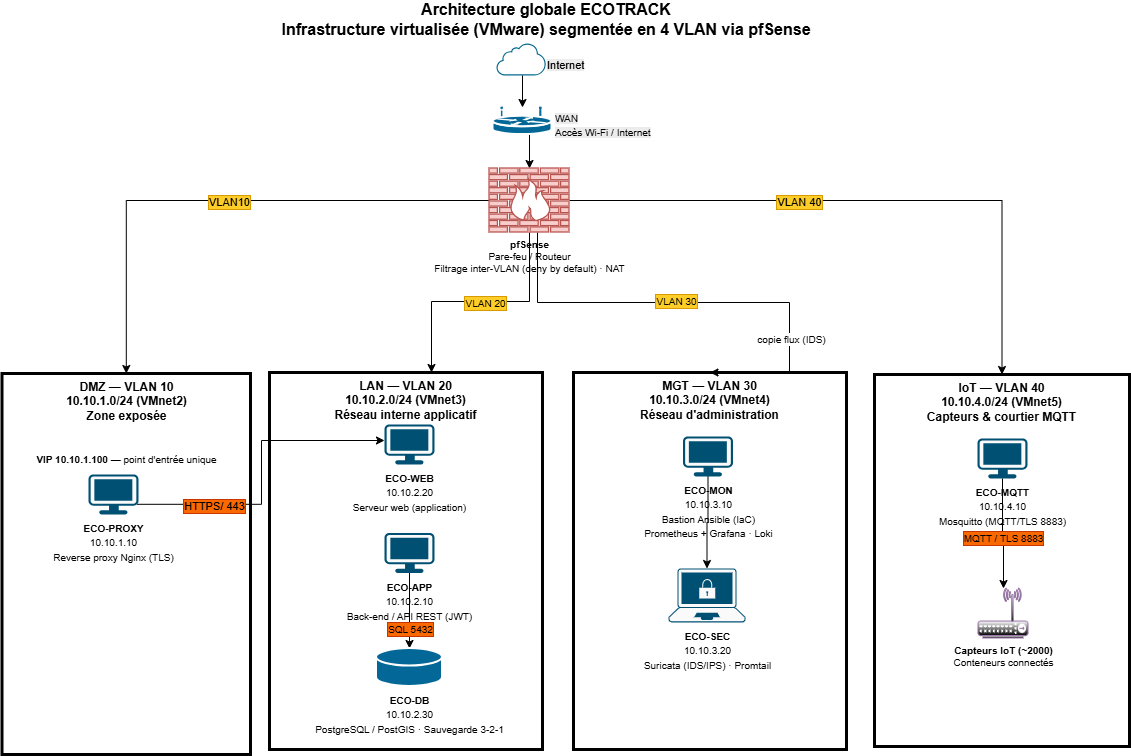

The diagram above was exported from draw.io. Its source (the exported page's mxGraphModel, read from the mxfile embedded in the PNG):
<mxGraphModel dx="1468" dy="834" grid="0" gridSize="10" guides="1" tooltips="1" connect="1" arrows="1" fold="1" page="1" pageScale="1" pageWidth="1169" pageHeight="827" math="0" shadow="0">
  <root>
    <mxCell id="0" />
    <mxCell id="1" parent="0" />
    <mxCell id="iKBKcEqgwJNva0tKNjso-1" parent="1" style="text;html=1;whiteSpace=wrap;strokeColor=none;fillColor=none;align=center;verticalAlign=middle;rounded=0;" value="&lt;span style=&quot;font-size: 16px; font-weight: 700;&quot;&gt;Architecture globale ECOTRACK&lt;/span&gt;&lt;br style=&quot;font-size: 16px; font-weight: 700;&quot;&gt;&lt;div&gt;&lt;span style=&quot;font-size: 16px; font-weight: 700;&quot;&gt;Infrastructure virtualisée (VMware) segmentée en 4 VLAN via pfSense&lt;/span&gt;&lt;span style=&quot;font-size: 16px; font-weight: 700;&quot;&gt;&lt;/span&gt;&lt;/div&gt;" vertex="1">
      <mxGeometry height="30" width="586" x="268" y="14" as="geometry" />
    </mxCell>
    <mxCell id="iKBKcEqgwJNva0tKNjso-9" edge="1" parent="1" source="iKBKcEqgwJNva0tKNjso-7" style="edgeStyle=orthogonalEdgeStyle;rounded=0;orthogonalLoop=1;jettySize=auto;html=1;exitX=0.5;exitY=1;exitDx=0;exitDy=0;exitPerimeter=0;entryX=0.5;entryY=0;entryDx=0;entryDy=0;entryPerimeter=0;" target="iKBKcEqgwJNva0tKNjso-39" value="">
      <mxGeometry relative="1" as="geometry">
        <mxPoint x="470" y="170" as="targetPoint" />
      </mxGeometry>
    </mxCell>
    <mxCell id="iKBKcEqgwJNva0tKNjso-3" parent="1" style="sketch=0;pointerEvents=1;shadow=0;dashed=0;html=1;strokeColor=none;aspect=fixed;labelPosition=center;verticalLabelPosition=bottom;verticalAlign=top;align=center;outlineConnect=0;shape=mxgraph.vvd.cloud_computing;fillColor=#066A90;" value="" vertex="1">
      <mxGeometry height="32" width="50" x="511" y="53" as="geometry" />
    </mxCell>
    <mxCell id="iKBKcEqgwJNva0tKNjso-17" edge="1" parent="1" source="iKBKcEqgwJNva0tKNjso-39" style="edgeStyle=orthogonalEdgeStyle;rounded=0;orthogonalLoop=1;jettySize=auto;html=1;exitX=0;exitY=0.5;exitDx=0;exitDy=0;exitPerimeter=0;" target="iKBKcEqgwJNva0tKNjso-16" value="">
      <mxGeometry relative="1" as="geometry">
        <mxPoint x="434.25" y="203" as="sourcePoint" />
      </mxGeometry>
    </mxCell>
    <mxCell id="iKBKcEqgwJNva0tKNjso-48" connectable="0" parent="iKBKcEqgwJNva0tKNjso-17" style="edgeLabel;html=1;align=center;verticalAlign=middle;resizable=0;points=[];" value="&lt;span style=&quot;color: rgba(0, 0, 0, 0); font-family: monospace; font-size: 0px; text-align: start; background-color: rgb(236, 236, 236);&quot;&gt;%3CmxGraphModel%3E%3Croot%3E%3CmxCell%20id%3D%220%22%2F%3E%3CmxCell%20id%3D%221%22%20parent%3D%220%22%2F%3E%3CmxCell%20id%3D%222%22%20connectable%3D%220%22%20parent%3D%221%22%20style%3D%22edgeLabel%3Bhtml%3D1%3Balign%3Dcenter%3BverticalAlign%3Dmiddle%3Bresizable%3D0%3Bpoints%3D%5B%5D%3BlabelBackgroundColor%3D%23ffcd28%3BlabelBorderColor%3D%23d79b00%3B%22%20value%3D%22%26lt%3Bspan%20style%3D%26quot%3Bfont-size%3A%2010px%3B%26quot%3B%26gt%3BVLAN%2020%26lt%3B%2Fspan%26gt%3B%22%20vertex%3D%221%22%3E%3CmxGeometry%20x%3D%22501%22%20y%3D%22305%22%20as%3D%22geometry%22%2F%3E%3C%2FmxCell%3E%3C%2Froot%3E%3C%2FmxGraphModel%3E&lt;/span&gt;" vertex="1">
      <mxGeometry relative="1" x="-0.1258" y="5" as="geometry">
        <mxPoint as="offset" />
      </mxGeometry>
    </mxCell>
    <mxCell id="iKBKcEqgwJNva0tKNjso-49" connectable="0" parent="iKBKcEqgwJNva0tKNjso-17" style="edgeLabel;html=1;align=center;verticalAlign=middle;resizable=0;points=[];labelBackgroundColor=#ffcd28;labelBorderColor=#d79b00;" value="VLAN10" vertex="1">
      <mxGeometry relative="1" x="-0.0248" y="1" as="geometry">
        <mxPoint as="offset" />
      </mxGeometry>
    </mxCell>
    <mxCell id="iKBKcEqgwJNva0tKNjso-20" edge="1" parent="1" source="iKBKcEqgwJNva0tKNjso-39" style="edgeStyle=orthogonalEdgeStyle;rounded=0;orthogonalLoop=1;jettySize=auto;html=1;" target="iKBKcEqgwJNva0tKNjso-19" value="">
      <mxGeometry relative="1" as="geometry">
        <Array as="points">
          <mxPoint x="544" y="311" />
          <mxPoint x="446" y="311" />
        </Array>
        <mxPoint x="445" y="236" as="sourcePoint" />
      </mxGeometry>
    </mxCell>
    <mxCell id="iKBKcEqgwJNva0tKNjso-47" connectable="0" parent="iKBKcEqgwJNva0tKNjso-20" style="edgeLabel;html=1;align=center;verticalAlign=middle;resizable=0;points=[];labelBackgroundColor=#ffcd28;labelBorderColor=#d79b00;" value="&lt;span style=&quot;font-size: 10px;&quot;&gt;VLAN 20&lt;/span&gt;" vertex="1">
      <mxGeometry relative="1" x="-0.0013" y="-6" as="geometry">
        <mxPoint x="5" y="7" as="offset" />
      </mxGeometry>
    </mxCell>
    <mxCell id="iKBKcEqgwJNva0tKNjso-10" edge="1" parent="1" style="edgeStyle=orthogonalEdgeStyle;rounded=0;orthogonalLoop=1;jettySize=auto;html=1;" target="iKBKcEqgwJNva0tKNjso-7" value="">
      <mxGeometry relative="1" as="geometry">
        <mxPoint x="537.0000000000002" y="85" as="sourcePoint" />
        <mxPoint x="537" y="170" as="targetPoint" />
      </mxGeometry>
    </mxCell>
    <mxCell id="iKBKcEqgwJNva0tKNjso-7" parent="1" style="strokeColor=#ffffff;sketch=0;html=1;pointerEvents=1;dashed=0;fillColor=#036897;strokeWidth=2;verticalLabelPosition=bottom;verticalAlign=top;align=center;outlineConnect=0;shape=mxgraph.cisco.routers.wireless_router;" value="" vertex="1">
      <mxGeometry height="27" width="59" x="507.5" y="117" as="geometry" />
    </mxCell>
    <mxCell id="iKBKcEqgwJNva0tKNjso-12" parent="1" style="text;whiteSpace=wrap;html=1;" value="&lt;span style=&quot;color: rgb(0, 0, 0); font-family: Helvetica; font-size: 10px; font-style: normal; font-variant-ligatures: normal; font-variant-caps: normal; font-weight: 400; letter-spacing: normal; orphans: 2; text-align: center; text-indent: 0px; text-transform: none; widows: 2; word-spacing: 0px; -webkit-text-stroke-width: 0px; white-space: nowrap; background-color: rgb(236, 236, 236); text-decoration-thickness: initial; text-decoration-style: initial; text-decoration-color: initial; display: inline !important; float: none;&quot;&gt;WAN&lt;/span&gt;&lt;br style=&quot;forced-color-adjust: none; color: rgb(0, 0, 0); font-family: Helvetica; font-size: 10px; font-style: normal; font-variant-ligatures: normal; font-variant-caps: normal; font-weight: 400; letter-spacing: normal; orphans: 2; text-align: center; text-indent: 0px; text-transform: none; widows: 2; word-spacing: 0px; -webkit-text-stroke-width: 0px; white-space: nowrap; background-color: rgb(236, 236, 236); text-decoration-thickness: initial; text-decoration-style: initial; text-decoration-color: initial;&quot;&gt;&lt;span style=&quot;color: rgb(0, 0, 0); font-family: Helvetica; font-size: 10px; font-style: normal; font-variant-ligatures: normal; font-variant-caps: normal; font-weight: 400; letter-spacing: normal; orphans: 2; text-align: center; text-indent: 0px; text-transform: none; widows: 2; word-spacing: 0px; -webkit-text-stroke-width: 0px; white-space: nowrap; background-color: rgb(236, 236, 236); text-decoration-thickness: initial; text-decoration-style: initial; text-decoration-color: initial; display: inline !important; float: none;&quot;&gt;Accès Wi-Fi / Internet&lt;/span&gt;" vertex="1">
      <mxGeometry height="51" width="124" x="568.4957142857145" y="113.9980807059152" as="geometry" />
    </mxCell>
    <mxCell id="iKBKcEqgwJNva0tKNjso-13" parent="1" style="text;whiteSpace=wrap;html=1;" value="&lt;span style=&quot;color: rgb(0, 0, 0); font-family: Helvetica; font-size: 11px; font-style: normal; font-variant-ligatures: normal; font-variant-caps: normal; font-weight: 400; letter-spacing: normal; orphans: 2; text-align: center; text-indent: 0px; text-transform: none; widows: 2; word-spacing: 0px; -webkit-text-stroke-width: 0px; white-space: nowrap; background-color: rgb(236, 236, 236); text-decoration-thickness: initial; text-decoration-style: initial; text-decoration-color: initial; display: inline !important; float: none;&quot;&gt;Internet&lt;/span&gt;" vertex="1">
      <mxGeometry height="36" width="65" x="560.0014285714287" y="61.00093784877242" as="geometry" />
    </mxCell>
    <mxCell id="iKBKcEqgwJNva0tKNjso-16" parent="1" style="whiteSpace=wrap;html=1;verticalAlign=top;sketch=0;pointerEvents=1;dashed=0;strokeWidth=3;fillStyle=solid;" value="&lt;span style=&quot;font-weight: 700;&quot;&gt;DMZ — VLAN 10&lt;/span&gt;&lt;br style=&quot;font-weight: 700;&quot;&gt;&lt;span style=&quot;font-weight: 700;&quot;&gt;10.10.1.0/24 (VMnet2)&lt;/span&gt;&lt;br style=&quot;font-weight: 700;&quot;&gt;&lt;span style=&quot;font-weight: 700;&quot;&gt;Zone exposée&lt;/span&gt;&lt;div&gt;&lt;span style=&quot;font-weight: 700;&quot;&gt;&lt;br&gt;&lt;/span&gt;&lt;/div&gt;&lt;div&gt;&lt;span style=&quot;font-weight: 700;&quot;&gt;&lt;br&gt;&lt;/span&gt;&lt;/div&gt;&lt;div&gt;&lt;b style=&quot;font-size: 10px;&quot;&gt;VIP 10.10.1.100&lt;/b&gt;&lt;span style=&quot;font-size: 10px;&quot;&gt; — point d'entrée unique&lt;/span&gt;&lt;span style=&quot;font-weight: 700;&quot;&gt;&lt;/span&gt;&lt;/div&gt;" vertex="1">
      <mxGeometry height="381" width="248.5" x="16.5" y="383" as="geometry" />
    </mxCell>
    <mxCell id="iKBKcEqgwJNva0tKNjso-18" parent="1" style="points=[[0.03,0.03,0],[0.5,0,0],[0.97,0.03,0],[1,0.4,0],[0.97,0.745,0],[0.5,1,0],[0.03,0.745,0],[0,0.4,0]];verticalLabelPosition=bottom;sketch=0;html=1;verticalAlign=top;aspect=fixed;align=center;pointerEvents=1;shape=mxgraph.cisco19.workstation2;fillColor=#fafafa;strokeColor=#005073;" value="&lt;b style=&quot;font-size: 10px;&quot;&gt;ECO-PROXY&lt;/b&gt;&lt;br style=&quot;font-size: 10px;&quot;&gt;&lt;span style=&quot;font-size: 10px;&quot;&gt;10.10.1.10&lt;/span&gt;&lt;br style=&quot;font-size: 10px;&quot;&gt;&lt;span style=&quot;font-size: 10px;&quot;&gt;Reverse proxy Nginx (TLS)&lt;/span&gt;" vertex="1">
      <mxGeometry height="40" width="50" x="103" y="484" as="geometry" />
    </mxCell>
    <mxCell id="iKBKcEqgwJNva0tKNjso-19" parent="1" style="whiteSpace=wrap;html=1;verticalAlign=top;fillColor=none;strokeColor=default;sketch=0;pointerEvents=1;dashed=0;strokeWidth=3;" value="&lt;span style=&quot;font-weight: 700;&quot;&gt;LAN — VLAN 20&lt;/span&gt;&lt;br style=&quot;font-weight: 700;&quot;&gt;&lt;span style=&quot;font-weight: 700;&quot;&gt;10.10.2.0/24 (VMnet3)&lt;/span&gt;&lt;br style=&quot;font-weight: 700;&quot;&gt;&lt;span style=&quot;font-weight: 700;&quot;&gt;Réseau interne applicatif&lt;/span&gt;" vertex="1">
      <mxGeometry height="377" width="273" x="284" y="382" as="geometry" />
    </mxCell>
    <mxCell id="iKBKcEqgwJNva0tKNjso-21" parent="1" style="points=[[0.03,0.03,0],[0.5,0,0],[0.97,0.03,0],[1,0.4,0],[0.97,0.745,0],[0.5,1,0],[0.03,0.745,0],[0,0.4,0]];verticalLabelPosition=bottom;sketch=0;html=1;verticalAlign=top;aspect=fixed;align=center;pointerEvents=1;shape=mxgraph.cisco19.workstation2;fillColor=#fafafa;strokeColor=#005073;" value="&lt;b style=&quot;font-size: 10px;&quot;&gt;ECO-WEB&lt;/b&gt;&lt;br style=&quot;font-size: 10px;&quot;&gt;&lt;span style=&quot;font-size: 10px;&quot;&gt;10.10.2.20&lt;/span&gt;&lt;br style=&quot;font-size: 10px;&quot;&gt;&lt;span style=&quot;font-size: 10px;&quot;&gt;Serveur web (application)&lt;/span&gt;" vertex="1">
      <mxGeometry height="40" width="50" x="399" y="434" as="geometry" />
    </mxCell>
    <mxCell id="iKBKcEqgwJNva0tKNjso-25" edge="1" parent="1" source="iKBKcEqgwJNva0tKNjso-22" style="edgeStyle=orthogonalEdgeStyle;rounded=0;orthogonalLoop=1;jettySize=auto;html=1;" target="iKBKcEqgwJNva0tKNjso-24" value="">
      <mxGeometry relative="1" as="geometry" />
    </mxCell>
    <mxCell id="iKBKcEqgwJNva0tKNjso-29" connectable="0" parent="iKBKcEqgwJNva0tKNjso-25" style="edgeLabel;html=1;align=center;verticalAlign=middle;resizable=0;points=[];labelBackgroundColor=#fa6800;fontColor=#000000;labelBorderColor=#C73500;" value="&lt;span style=&quot;font-size: 10px;&quot;&gt;&lt;font style=&quot;&quot;&gt;SQL 5432&lt;/font&gt;&lt;/span&gt;" vertex="1">
      <mxGeometry relative="1" x="0.479" as="geometry">
        <mxPoint as="offset" />
      </mxGeometry>
    </mxCell>
    <mxCell id="iKBKcEqgwJNva0tKNjso-22" parent="1" style="points=[[0.03,0.03,0],[0.5,0,0],[0.97,0.03,0],[1,0.4,0],[0.97,0.745,0],[0.5,1,0],[0.03,0.745,0],[0,0.4,0]];verticalLabelPosition=bottom;sketch=0;html=1;verticalAlign=top;aspect=fixed;align=center;pointerEvents=1;shape=mxgraph.cisco19.workstation2;fillColor=#fafafa;strokeColor=#005073;" value="&lt;b style=&quot;font-size: 10px;&quot;&gt;ECO-APP&lt;/b&gt;&lt;br style=&quot;font-size: 10px;&quot;&gt;&lt;span style=&quot;font-size: 10px;&quot;&gt;10.10.2.10&lt;/span&gt;&lt;br style=&quot;font-size: 10px;&quot;&gt;&lt;span style=&quot;font-size: 10px;&quot;&gt;Back-end / API REST (JWT)&lt;/span&gt;" vertex="1">
      <mxGeometry height="40" width="50" x="399" y="542.5" as="geometry" />
    </mxCell>
    <mxCell id="iKBKcEqgwJNva0tKNjso-24" parent="1" style="strokeColor=#ffffff;sketch=0;html=1;pointerEvents=1;dashed=0;fillColor=#036897;strokeWidth=2;verticalLabelPosition=bottom;verticalAlign=top;align=center;outlineConnect=0;shape=mxgraph.cisco.storage.relational_database;" value="&lt;b style=&quot;font-size: 10px;&quot;&gt;ECO-DB&lt;/b&gt;&lt;br style=&quot;font-size: 10px;&quot;&gt;&lt;span style=&quot;font-size: 10px;&quot;&gt;10.10.2.30&lt;/span&gt;&lt;br style=&quot;font-size: 10px;&quot;&gt;&lt;span style=&quot;font-size: 10px;&quot;&gt;PostgreSQL / PostGIS · Sauvegarde 3-2-1&lt;/span&gt;" vertex="1">
      <mxGeometry height="38" width="66" x="391" y="658" as="geometry" />
    </mxCell>
    <mxCell id="iKBKcEqgwJNva0tKNjso-27" edge="1" parent="1" source="iKBKcEqgwJNva0tKNjso-18" style="edgeStyle=orthogonalEdgeStyle;rounded=0;orthogonalLoop=1;jettySize=auto;html=1;entryX=0;entryY=0.4;entryDx=0;entryDy=0;entryPerimeter=0;exitX=0.97;exitY=0.745;exitDx=0;exitDy=0;exitPerimeter=0;" target="iKBKcEqgwJNva0tKNjso-21">
      <mxGeometry relative="1" as="geometry" />
    </mxCell>
    <mxCell id="iKBKcEqgwJNva0tKNjso-28" connectable="0" parent="iKBKcEqgwJNva0tKNjso-27" style="edgeLabel;html=1;align=center;verticalAlign=middle;resizable=0;points=[];labelBackgroundColor=#fa6800;fontColor=#000000;labelBorderColor=#C73500;" value="HTTPS/ 443" vertex="1">
      <mxGeometry relative="1" x="-0.5053" y="-2" as="geometry">
        <mxPoint as="offset" />
      </mxGeometry>
    </mxCell>
    <mxCell id="iKBKcEqgwJNva0tKNjso-34" parent="1" style="whiteSpace=wrap;html=1;verticalAlign=top;fillColor=none;strokeColor=default;sketch=0;pointerEvents=1;dashed=0;strokeWidth=3;" value="&lt;span style=&quot;font-weight: 700;&quot;&gt;MGT — VLAN 30&lt;/span&gt;&lt;br style=&quot;font-weight: 700;&quot;&gt;&lt;span style=&quot;font-weight: 700;&quot;&gt;10.10.3.0/24 (VMnet4)&lt;/span&gt;&lt;br style=&quot;font-weight: 700;&quot;&gt;&lt;span style=&quot;font-weight: 700;&quot;&gt;Réseau d'administration&lt;/span&gt;" vertex="1">
      <mxGeometry height="377" width="273" x="588" y="382" as="geometry" />
    </mxCell>
    <mxCell id="iKBKcEqgwJNva0tKNjso-38" edge="1" parent="1" source="iKBKcEqgwJNva0tKNjso-36" style="edgeStyle=orthogonalEdgeStyle;rounded=0;orthogonalLoop=1;jettySize=auto;html=1;" target="iKBKcEqgwJNva0tKNjso-37" value="">
      <mxGeometry relative="1" as="geometry" />
    </mxCell>
    <mxCell id="iKBKcEqgwJNva0tKNjso-36" parent="1" style="points=[[0.03,0.03,0],[0.5,0,0],[0.97,0.03,0],[1,0.4,0],[0.97,0.745,0],[0.5,1,0],[0.03,0.745,0],[0,0.4,0]];verticalLabelPosition=bottom;sketch=0;html=1;verticalAlign=top;aspect=fixed;align=center;pointerEvents=1;shape=mxgraph.cisco19.workstation2;fillColor=#fafafa;strokeColor=#005073;" value="&lt;b style=&quot;font-size: 10px;&quot;&gt;ECO-MON&lt;/b&gt;&lt;br style=&quot;font-size: 10px;&quot;&gt;&lt;span style=&quot;font-size: 10px;&quot;&gt;10.10.3.10&lt;/span&gt;&lt;br style=&quot;font-size: 10px;&quot;&gt;&lt;span style=&quot;font-size: 10px;&quot;&gt;Bastion Ansible (IaC)&lt;/span&gt;&lt;br style=&quot;font-size: 10px;&quot;&gt;&lt;span style=&quot;font-size: 10px;&quot;&gt;Prometheus + Grafana · Loki&lt;/span&gt;" vertex="1">
      <mxGeometry height="40" width="50" x="697.5" y="446" as="geometry" />
    </mxCell>
    <mxCell id="iKBKcEqgwJNva0tKNjso-37" parent="1" style="points=[[0.13,0.02,0],[0.5,0,0],[0.87,0.02,0],[0.885,0.4,0],[0.985,0.985,0],[0.5,1,0],[0.015,0.985,0],[0.115,0.4,0]];verticalLabelPosition=bottom;sketch=0;html=1;verticalAlign=top;aspect=fixed;align=center;pointerEvents=1;shape=mxgraph.cisco19.secure_endpoints2;fillColor=#fafafa;strokeColor=#005073;" value="&lt;b style=&quot;font-size: 10px;&quot;&gt;ECO-SEC&lt;/b&gt;&lt;br style=&quot;font-size: 10px;&quot;&gt;&lt;span style=&quot;font-size: 10px;&quot;&gt;10.10.3.20&lt;/span&gt;&lt;br style=&quot;font-size: 10px;&quot;&gt;&lt;span style=&quot;font-size: 10px;&quot;&gt;Suricata (IDS/IPS) · Promtail&lt;/span&gt;" vertex="1">
      <mxGeometry height="53.9" width="77" x="683" y="578" as="geometry" />
    </mxCell>
    <mxCell id="iKBKcEqgwJNva0tKNjso-40" edge="1" parent="1" source="iKBKcEqgwJNva0tKNjso-39" style="edgeStyle=orthogonalEdgeStyle;rounded=0;orthogonalLoop=1;jettySize=auto;html=1;entryX=0.5;entryY=0;entryDx=0;entryDy=0;" target="iKBKcEqgwJNva0tKNjso-34">
      <mxGeometry relative="1" as="geometry">
        <Array as="points">
          <mxPoint x="552" y="312" />
          <mxPoint x="804" y="312" />
          <mxPoint x="804" y="382" />
        </Array>
      </mxGeometry>
    </mxCell>
    <mxCell id="iKBKcEqgwJNva0tKNjso-43" connectable="0" parent="iKBKcEqgwJNva0tKNjso-40" style="edgeLabel;html=1;align=center;verticalAlign=middle;resizable=0;points=[];labelBackgroundColor=#ffcd28;labelBorderColor=#d79b00;" value="&lt;span style=&quot;font-size: 10px;&quot;&gt;VLAN 30&lt;/span&gt;" vertex="1">
      <mxGeometry relative="1" x="-0.1065" y="-5" as="geometry">
        <mxPoint x="-3" y="-7" as="offset" />
      </mxGeometry>
    </mxCell>
    <mxCell id="iKBKcEqgwJNva0tKNjso-54" connectable="0" parent="iKBKcEqgwJNva0tKNjso-40" style="edgeLabel;html=1;align=center;verticalAlign=middle;resizable=0;points=[];" value="&lt;span style=&quot;font-size: 10px;&quot;&gt;copie flux (IDS)&lt;/span&gt;" vertex="1">
      <mxGeometry relative="1" x="0.5129" y="1" as="geometry">
        <mxPoint y="1" as="offset" />
      </mxGeometry>
    </mxCell>
    <mxCell id="iKBKcEqgwJNva0tKNjso-42" edge="1" parent="1" source="iKBKcEqgwJNva0tKNjso-39" style="edgeStyle=orthogonalEdgeStyle;rounded=0;orthogonalLoop=1;jettySize=auto;html=1;" target="iKBKcEqgwJNva0tKNjso-41" value="">
      <mxGeometry relative="1" as="geometry" />
    </mxCell>
    <mxCell id="iKBKcEqgwJNva0tKNjso-51" connectable="0" parent="iKBKcEqgwJNva0tKNjso-42" style="edgeLabel;html=1;align=center;verticalAlign=middle;resizable=0;points=[];labelBackgroundColor=#ffcd28;labelBorderColor=#d79b00;" value="VLAN 40" vertex="1">
      <mxGeometry relative="1" x="-0.2462" y="-1" as="geometry">
        <mxPoint as="offset" />
      </mxGeometry>
    </mxCell>
    <mxCell id="iKBKcEqgwJNva0tKNjso-39" parent="1" style="sketch=0;outlineConnect=0;html=1;verticalLabelPosition=bottom;verticalAlign=top;align=center;fontSize=10;shape=mxgraph.networks.firewall;fillColor=#F8CECC;strokeColor=#B85450;" value="&lt;b&gt;pfSense&lt;/b&gt;&#10;Pare-feu / Routeur&#10;Filtrage inter-VLAN (deny by default) · NAT" vertex="1">
      <mxGeometry height="64" width="80" x="504" y="178" as="geometry" />
    </mxCell>
    <mxCell id="iKBKcEqgwJNva0tKNjso-41" parent="1" style="whiteSpace=wrap;html=1;fontSize=10;verticalAlign=top;fillColor=none;strokeColor=default;sketch=0;strokeWidth=3;" value="&lt;span style=&quot;font-size: 12px; font-weight: 700;&quot;&gt;IoT — VLAN 40&lt;/span&gt;&lt;br style=&quot;font-size: 12px; font-weight: 700;&quot;&gt;&lt;span style=&quot;font-size: 12px; font-weight: 700;&quot;&gt;10.10.4.0/24 (VMnet5)&lt;/span&gt;&lt;br style=&quot;font-size: 12px; font-weight: 700;&quot;&gt;&lt;span style=&quot;font-size: 12px; font-weight: 700;&quot;&gt;Capteurs &amp;amp; courtier MQTT&lt;/span&gt;" vertex="1">
      <mxGeometry height="372" width="255" x="889" y="384" as="geometry" />
    </mxCell>
    <mxCell id="iKBKcEqgwJNva0tKNjso-55" edge="1" parent="1" source="iKBKcEqgwJNva0tKNjso-52" style="edgeStyle=orthogonalEdgeStyle;rounded=0;orthogonalLoop=1;jettySize=auto;html=1;" target="iKBKcEqgwJNva0tKNjso-53" value="">
      <mxGeometry relative="1" as="geometry" />
    </mxCell>
    <mxCell id="iKBKcEqgwJNva0tKNjso-56" connectable="0" parent="iKBKcEqgwJNva0tKNjso-55" style="edgeLabel;html=1;align=center;verticalAlign=middle;resizable=0;points=[];labelBackgroundColor=#fa6800;fontColor=#000000;labelBorderColor=#C73500;" value="&lt;span style=&quot;font-size: 10px;&quot;&gt;MQTT / TLS 8883&lt;/span&gt;" vertex="1">
      <mxGeometry relative="1" x="0.0751" y="-1" as="geometry">
        <mxPoint as="offset" />
      </mxGeometry>
    </mxCell>
    <mxCell id="iKBKcEqgwJNva0tKNjso-52" parent="1" style="points=[[0.03,0.03,0],[0.5,0,0],[0.97,0.03,0],[1,0.4,0],[0.97,0.745,0],[0.5,1,0],[0.03,0.745,0],[0,0.4,0]];verticalLabelPosition=bottom;sketch=0;html=1;verticalAlign=top;aspect=fixed;align=center;pointerEvents=1;shape=mxgraph.cisco19.workstation2;fillColor=#fafafa;strokeColor=#005073;" value="&lt;b style=&quot;font-size: 10px;&quot;&gt;ECO-MQTT&lt;/b&gt;&lt;br style=&quot;font-size: 10px;&quot;&gt;&lt;span style=&quot;font-size: 10px;&quot;&gt;10.10.4.10&lt;/span&gt;&lt;br style=&quot;font-size: 10px;&quot;&gt;&lt;span style=&quot;font-size: 10px;&quot;&gt;Mosquitto (MQTT/TLS 8883)&lt;/span&gt;" vertex="1">
      <mxGeometry height="40" width="50" x="992" y="448" as="geometry" />
    </mxCell>
    <mxCell id="iKBKcEqgwJNva0tKNjso-53" parent="1" style="sketch=0;outlineConnect=0;html=1;verticalLabelPosition=bottom;verticalAlign=top;align=center;fontSize=10;shape=mxgraph.networks.wireless_hub;fillColor=#FFFFFF;strokeColor=#9673A6;gradientColor=default;" value="&lt;b&gt;Capteurs IoT (~2000)&lt;/b&gt;&#10;Conteneurs connectés" vertex="1">
      <mxGeometry height="50" width="50" x="993" y="598" as="geometry" />
    </mxCell>
  </root>
</mxGraphModel>